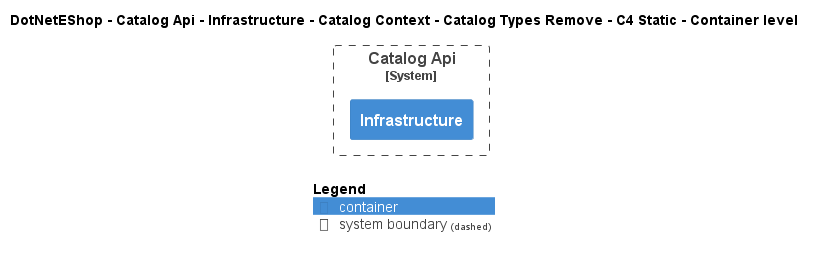

The diagram above was rendered by PlantUML. Its source (embedded in the PNG):
@startuml
!include ..\..\..\..\..\..\..\..\..\.c4s\C4_Container.puml

AddElementTag("c4interflow:lifecycle:new", $bgColor=green, $fontColor=#ffffff, $borderColor=green, $shadowing="False")
AddElementTag("c4interflow:lifecycle:changed", $bgColor=orange, $fontColor=#ffffff, $borderColor=orange, $shadowing="False")
AddElementTag("c4interflow:lifecycle:removed", $bgColor=red, $fontColor=#ffffff, $borderColor=red, $shadowing="False")

AddRelTag("c4interflow:lifecycle:new", $textColor=green, $lineColor=green)
AddRelTag("c4interflow:lifecycle:changed", $textColor=orange, $lineColor=orange)
AddRelTag("c4interflow:lifecycle:removed", $textColor=red, $lineColor=red)

SHOW_PERSON_PORTRAIT()
LAYOUT_TOP_DOWN()

skinparam linetype polyline

title DotNetEShop - Catalog Api - Infrastructure - Catalog Context - Catalog Types Remove - C4 Static - Container level


System_Boundary(DotNetEShop.SoftwareSystems.CatalogApi, "Catalog Api") {
    Container(DotNetEShop.SoftwareSystems.CatalogApi.Containers.Infrastructure, "Infrastructure", "", "")
}



SHOW_LEGEND()
@enduml